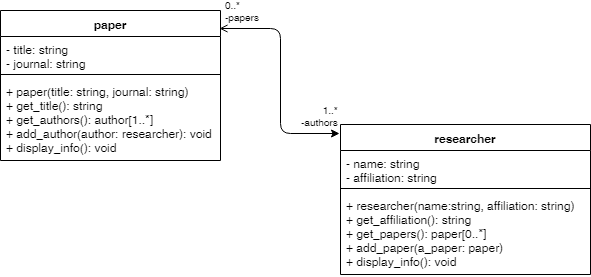

The diagram above was exported from draw.io. Its source (the exported page's mxGraphModel, read from the mxfile embedded in the PNG):
<mxGraphModel dx="1394" dy="764" grid="1" gridSize="10" guides="1" tooltips="1" connect="1" arrows="1" fold="1" page="1" pageScale="1" pageWidth="827" pageHeight="1169" math="0" shadow="0">
  <root>
    <mxCell id="0" />
    <mxCell id="1" parent="0" />
    <mxCell id="70Q8K6yXB62LgcJ7yNrg-1" value="paper" style="swimlane;fontStyle=1;align=center;verticalAlign=top;childLayout=stackLayout;horizontal=1;startSize=26;horizontalStack=0;resizeParent=1;resizeParentMax=0;resizeLast=0;collapsible=1;marginBottom=0;" parent="1" vertex="1">
      <mxGeometry x="130" y="60" width="220" height="150" as="geometry" />
    </mxCell>
    <mxCell id="70Q8K6yXB62LgcJ7yNrg-2" value="- title: string&#10;- journal: string&#10;" style="text;strokeColor=none;fillColor=none;align=left;verticalAlign=top;spacingLeft=4;spacingRight=4;overflow=hidden;rotatable=0;points=[[0,0.5],[1,0.5]];portConstraint=eastwest;" parent="70Q8K6yXB62LgcJ7yNrg-1" vertex="1">
      <mxGeometry y="26" width="220" height="34" as="geometry" />
    </mxCell>
    <mxCell id="70Q8K6yXB62LgcJ7yNrg-3" value="" style="line;strokeWidth=1;fillColor=none;align=left;verticalAlign=middle;spacingTop=-1;spacingLeft=3;spacingRight=3;rotatable=0;labelPosition=right;points=[];portConstraint=eastwest;" parent="70Q8K6yXB62LgcJ7yNrg-1" vertex="1">
      <mxGeometry y="60" width="220" height="8" as="geometry" />
    </mxCell>
    <mxCell id="70Q8K6yXB62LgcJ7yNrg-4" value="+ paper(title: string, journal: string)&#10;+ get_title(): string&#10;+ get_authors(): author[1..*]&#10;+ add_author(author: researcher): void&#10;+ display_info(): void" style="text;strokeColor=none;fillColor=none;align=left;verticalAlign=top;spacingLeft=4;spacingRight=4;overflow=hidden;rotatable=0;points=[[0,0.5],[1,0.5]];portConstraint=eastwest;" parent="70Q8K6yXB62LgcJ7yNrg-1" vertex="1">
      <mxGeometry y="68" width="220" height="82" as="geometry" />
    </mxCell>
    <mxCell id="70Q8K6yXB62LgcJ7yNrg-5" value="researcher" style="swimlane;fontStyle=1;align=center;verticalAlign=top;childLayout=stackLayout;horizontal=1;startSize=26;horizontalStack=0;resizeParent=1;resizeParentMax=0;resizeLast=0;collapsible=1;marginBottom=0;" parent="1" vertex="1">
      <mxGeometry x="470" y="174" width="250" height="150" as="geometry">
        <mxRectangle x="480" y="130" width="90" height="26" as="alternateBounds" />
      </mxGeometry>
    </mxCell>
    <mxCell id="70Q8K6yXB62LgcJ7yNrg-6" value="- name: string&#10;- affiliation: string&#10;" style="text;strokeColor=none;fillColor=none;align=left;verticalAlign=top;spacingLeft=4;spacingRight=4;overflow=hidden;rotatable=0;points=[[0,0.5],[1,0.5]];portConstraint=eastwest;" parent="70Q8K6yXB62LgcJ7yNrg-5" vertex="1">
      <mxGeometry y="26" width="250" height="34" as="geometry" />
    </mxCell>
    <mxCell id="70Q8K6yXB62LgcJ7yNrg-7" value="" style="line;strokeWidth=1;fillColor=none;align=left;verticalAlign=middle;spacingTop=-1;spacingLeft=3;spacingRight=3;rotatable=0;labelPosition=right;points=[];portConstraint=eastwest;" parent="70Q8K6yXB62LgcJ7yNrg-5" vertex="1">
      <mxGeometry y="60" width="250" height="8" as="geometry" />
    </mxCell>
    <mxCell id="70Q8K6yXB62LgcJ7yNrg-8" value="+ researcher(name:string, affiliation: string)&#10;+ get_affiliation(): string&#10;+ get_papers(): paper[0..*]&#10;+ add_paper(a_paper: paper)&#10;+ display_info(): void&#10;" style="text;strokeColor=none;fillColor=none;align=left;verticalAlign=top;spacingLeft=4;spacingRight=4;overflow=hidden;rotatable=0;points=[[0,0.5],[1,0.5]];portConstraint=eastwest;" parent="70Q8K6yXB62LgcJ7yNrg-5" vertex="1">
      <mxGeometry y="68" width="250" height="82" as="geometry" />
    </mxCell>
    <mxCell id="70Q8K6yXB62LgcJ7yNrg-9" value="" style="endArrow=classic;html=1;edgeStyle=orthogonalEdgeStyle;entryX=-0.003;entryY=0.063;entryDx=0;entryDy=0;entryPerimeter=0;exitX=0.997;exitY=0.117;exitDx=0;exitDy=0;exitPerimeter=0;startArrow=open;startFill=0;endFill=1;" parent="1" source="70Q8K6yXB62LgcJ7yNrg-1" target="70Q8K6yXB62LgcJ7yNrg-5" edge="1">
      <mxGeometry relative="1" as="geometry">
        <mxPoint x="353" y="69" as="sourcePoint" />
        <mxPoint x="460" y="290" as="targetPoint" />
      </mxGeometry>
    </mxCell>
    <mxCell id="70Q8K6yXB62LgcJ7yNrg-10" value="0..*&lt;br&gt;-papers&lt;br&gt;" style="resizable=0;html=1;align=left;verticalAlign=bottom;labelBackgroundColor=#ffffff;fontSize=10;" parent="70Q8K6yXB62LgcJ7yNrg-9" connectable="0" vertex="1">
      <mxGeometry x="-1" relative="1" as="geometry">
        <mxPoint x="3" y="-3" as="offset" />
      </mxGeometry>
    </mxCell>
    <mxCell id="70Q8K6yXB62LgcJ7yNrg-11" value="1..*&lt;br&gt;-authors&lt;br&gt;" style="resizable=0;html=1;align=right;verticalAlign=bottom;labelBackgroundColor=#ffffff;fontSize=10;" parent="70Q8K6yXB62LgcJ7yNrg-9" connectable="0" vertex="1">
      <mxGeometry x="1" relative="1" as="geometry">
        <mxPoint x="1" y="-3" as="offset" />
      </mxGeometry>
    </mxCell>
  </root>
</mxGraphModel>